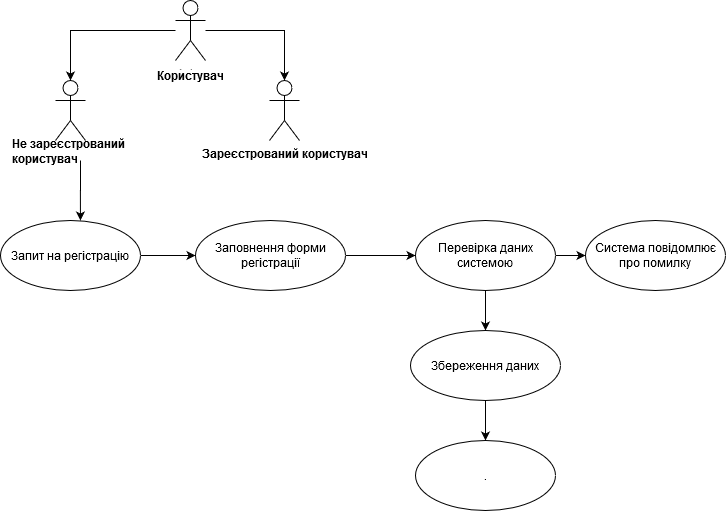

The diagram above was exported from draw.io. Its source (the exported page's mxGraphModel, read from the mxfile embedded in the PNG):
<mxGraphModel dx="782" dy="432" grid="1" gridSize="10" guides="1" tooltips="1" connect="1" arrows="1" fold="1" page="1" pageScale="1" pageWidth="827" pageHeight="1169" math="0" shadow="0">
  <root>
    <object label="" id="hvsZfK2AEkTox9h25aVO-0">
      <mxCell />
    </object>
    <mxCell id="hvsZfK2AEkTox9h25aVO-1" parent="hvsZfK2AEkTox9h25aVO-0" />
    <mxCell id="hvsZfK2AEkTox9h25aVO-36" value="" style="rounded=0;whiteSpace=wrap;html=1;direction=south;" vertex="1" parent="hvsZfK2AEkTox9h25aVO-1">
      <mxGeometry x="275" y="80" width="60" height="10" as="geometry" />
    </mxCell>
    <mxCell id="hvsZfK2AEkTox9h25aVO-6" value="" style="edgeStyle=orthogonalEdgeStyle;rounded=0;orthogonalLoop=1;jettySize=auto;html=1;" edge="1" parent="hvsZfK2AEkTox9h25aVO-1" source="hvsZfK2AEkTox9h25aVO-2" target="hvsZfK2AEkTox9h25aVO-5">
      <mxGeometry relative="1" as="geometry" />
    </mxCell>
    <mxCell id="hvsZfK2AEkTox9h25aVO-11" style="edgeStyle=orthogonalEdgeStyle;rounded=0;orthogonalLoop=1;jettySize=auto;html=1;entryX=0.5;entryY=0;entryDx=0;entryDy=0;entryPerimeter=0;" edge="1" parent="hvsZfK2AEkTox9h25aVO-1" source="hvsZfK2AEkTox9h25aVO-2" target="hvsZfK2AEkTox9h25aVO-10">
      <mxGeometry relative="1" as="geometry" />
    </mxCell>
    <mxCell id="hvsZfK2AEkTox9h25aVO-2" value="Actor" style="shape=umlActor;verticalLabelPosition=bottom;labelBackgroundColor=#ffffff;verticalAlign=top;html=1;" vertex="1" parent="hvsZfK2AEkTox9h25aVO-1">
      <mxGeometry x="290" y="10" width="30" height="60" as="geometry" />
    </mxCell>
    <mxCell id="hvsZfK2AEkTox9h25aVO-5" value="" style="shape=umlActor;verticalLabelPosition=bottom;labelBackgroundColor=#ffffff;verticalAlign=top;html=1;" vertex="1" parent="hvsZfK2AEkTox9h25aVO-1">
      <mxGeometry x="170" y="90" width="30" height="60" as="geometry" />
    </mxCell>
    <mxCell id="hvsZfK2AEkTox9h25aVO-10" value="&lt;b&gt;Зареєстрований користувач&lt;/b&gt;" style="shape=umlActor;verticalLabelPosition=bottom;labelBackgroundColor=#ffffff;verticalAlign=top;html=1;" vertex="1" parent="hvsZfK2AEkTox9h25aVO-1">
      <mxGeometry x="384" y="90" width="30" height="60" as="geometry" />
    </mxCell>
    <mxCell id="hvsZfK2AEkTox9h25aVO-22" style="edgeStyle=orthogonalEdgeStyle;rounded=0;orthogonalLoop=1;jettySize=auto;html=1;exitX=1;exitY=0.5;exitDx=0;exitDy=0;entryX=0;entryY=0.5;entryDx=0;entryDy=0;" edge="1" parent="hvsZfK2AEkTox9h25aVO-1" source="hvsZfK2AEkTox9h25aVO-18" target="hvsZfK2AEkTox9h25aVO-21">
      <mxGeometry relative="1" as="geometry" />
    </mxCell>
    <mxCell id="hvsZfK2AEkTox9h25aVO-18" value="Запит на регістрацію" style="ellipse;whiteSpace=wrap;html=1;" vertex="1" parent="hvsZfK2AEkTox9h25aVO-1">
      <mxGeometry x="115" y="230" width="140" height="70" as="geometry" />
    </mxCell>
    <mxCell id="hvsZfK2AEkTox9h25aVO-24" style="edgeStyle=orthogonalEdgeStyle;rounded=0;orthogonalLoop=1;jettySize=auto;html=1;exitX=1;exitY=0.5;exitDx=0;exitDy=0;" edge="1" parent="hvsZfK2AEkTox9h25aVO-1" source="hvsZfK2AEkTox9h25aVO-21" target="hvsZfK2AEkTox9h25aVO-25">
      <mxGeometry relative="1" as="geometry">
        <mxPoint x="520" y="265" as="targetPoint" />
      </mxGeometry>
    </mxCell>
    <mxCell id="hvsZfK2AEkTox9h25aVO-21" value="Заповнення форми регістрації" style="ellipse;whiteSpace=wrap;html=1;" vertex="1" parent="hvsZfK2AEkTox9h25aVO-1">
      <mxGeometry x="310" y="230" width="150" height="70" as="geometry" />
    </mxCell>
    <mxCell id="hvsZfK2AEkTox9h25aVO-27" style="edgeStyle=orthogonalEdgeStyle;rounded=0;orthogonalLoop=1;jettySize=auto;html=1;exitX=0.5;exitY=1;exitDx=0;exitDy=0;" edge="1" parent="hvsZfK2AEkTox9h25aVO-1" source="hvsZfK2AEkTox9h25aVO-25" target="hvsZfK2AEkTox9h25aVO-26">
      <mxGeometry relative="1" as="geometry" />
    </mxCell>
    <mxCell id="hvsZfK2AEkTox9h25aVO-28" style="edgeStyle=orthogonalEdgeStyle;rounded=0;orthogonalLoop=1;jettySize=auto;html=1;exitX=1;exitY=0.5;exitDx=0;exitDy=0;" edge="1" parent="hvsZfK2AEkTox9h25aVO-1" source="hvsZfK2AEkTox9h25aVO-25" target="hvsZfK2AEkTox9h25aVO-29">
      <mxGeometry relative="1" as="geometry">
        <mxPoint x="740" y="265" as="targetPoint" />
      </mxGeometry>
    </mxCell>
    <mxCell id="hvsZfK2AEkTox9h25aVO-25" value="Перевірка даних системою" style="ellipse;whiteSpace=wrap;html=1;" vertex="1" parent="hvsZfK2AEkTox9h25aVO-1">
      <mxGeometry x="530" y="230" width="140" height="70" as="geometry" />
    </mxCell>
    <mxCell id="hvsZfK2AEkTox9h25aVO-31" style="edgeStyle=orthogonalEdgeStyle;rounded=0;orthogonalLoop=1;jettySize=auto;html=1;exitX=0.5;exitY=1;exitDx=0;exitDy=0;" edge="1" parent="hvsZfK2AEkTox9h25aVO-1" source="hvsZfK2AEkTox9h25aVO-26" target="hvsZfK2AEkTox9h25aVO-30">
      <mxGeometry relative="1" as="geometry" />
    </mxCell>
    <mxCell id="hvsZfK2AEkTox9h25aVO-26" value="Збереження даних" style="ellipse;whiteSpace=wrap;html=1;" vertex="1" parent="hvsZfK2AEkTox9h25aVO-1">
      <mxGeometry x="525" y="340" width="150" height="70" as="geometry" />
    </mxCell>
    <mxCell id="hvsZfK2AEkTox9h25aVO-29" value="Система повідомлює про помилку" style="ellipse;whiteSpace=wrap;html=1;" vertex="1" parent="hvsZfK2AEkTox9h25aVO-1">
      <mxGeometry x="700" y="230" width="140" height="70" as="geometry" />
    </mxCell>
    <mxCell id="hvsZfK2AEkTox9h25aVO-30" value="." style="ellipse;whiteSpace=wrap;html=1;" vertex="1" parent="hvsZfK2AEkTox9h25aVO-1">
      <mxGeometry x="530" y="450" width="140" height="70" as="geometry" />
    </mxCell>
    <mxCell id="hvsZfK2AEkTox9h25aVO-35" value="Користувач" style="text;align=center;fontStyle=1;verticalAlign=middle;spacingLeft=3;spacingRight=3;strokeColor=none;rotatable=0;points=[[0,0.5],[1,0.5]];portConstraint=eastwest;labelBackgroundColor=#ffffff;" vertex="1" parent="hvsZfK2AEkTox9h25aVO-1">
      <mxGeometry x="265" y="72" width="80" height="26" as="geometry" />
    </mxCell>
    <mxCell id="hvsZfK2AEkTox9h25aVO-46" style="edgeStyle=orthogonalEdgeStyle;rounded=0;orthogonalLoop=1;jettySize=auto;html=1;exitX=0.5;exitY=1;exitDx=0;exitDy=0;entryX=0.571;entryY=0;entryDx=0;entryDy=0;entryPerimeter=0;" edge="1" parent="hvsZfK2AEkTox9h25aVO-1" source="hvsZfK2AEkTox9h25aVO-38" target="hvsZfK2AEkTox9h25aVO-18">
      <mxGeometry relative="1" as="geometry" />
    </mxCell>
    <mxCell id="hvsZfK2AEkTox9h25aVO-38" value="&lt;b&gt;Не зареєстрований користувач &lt;/b&gt;" style="text;whiteSpace=wrap;html=1;" vertex="1" parent="hvsZfK2AEkTox9h25aVO-1">
      <mxGeometry x="125" y="140" width="140" height="30" as="geometry" />
    </mxCell>
  </root>
</mxGraphModel>